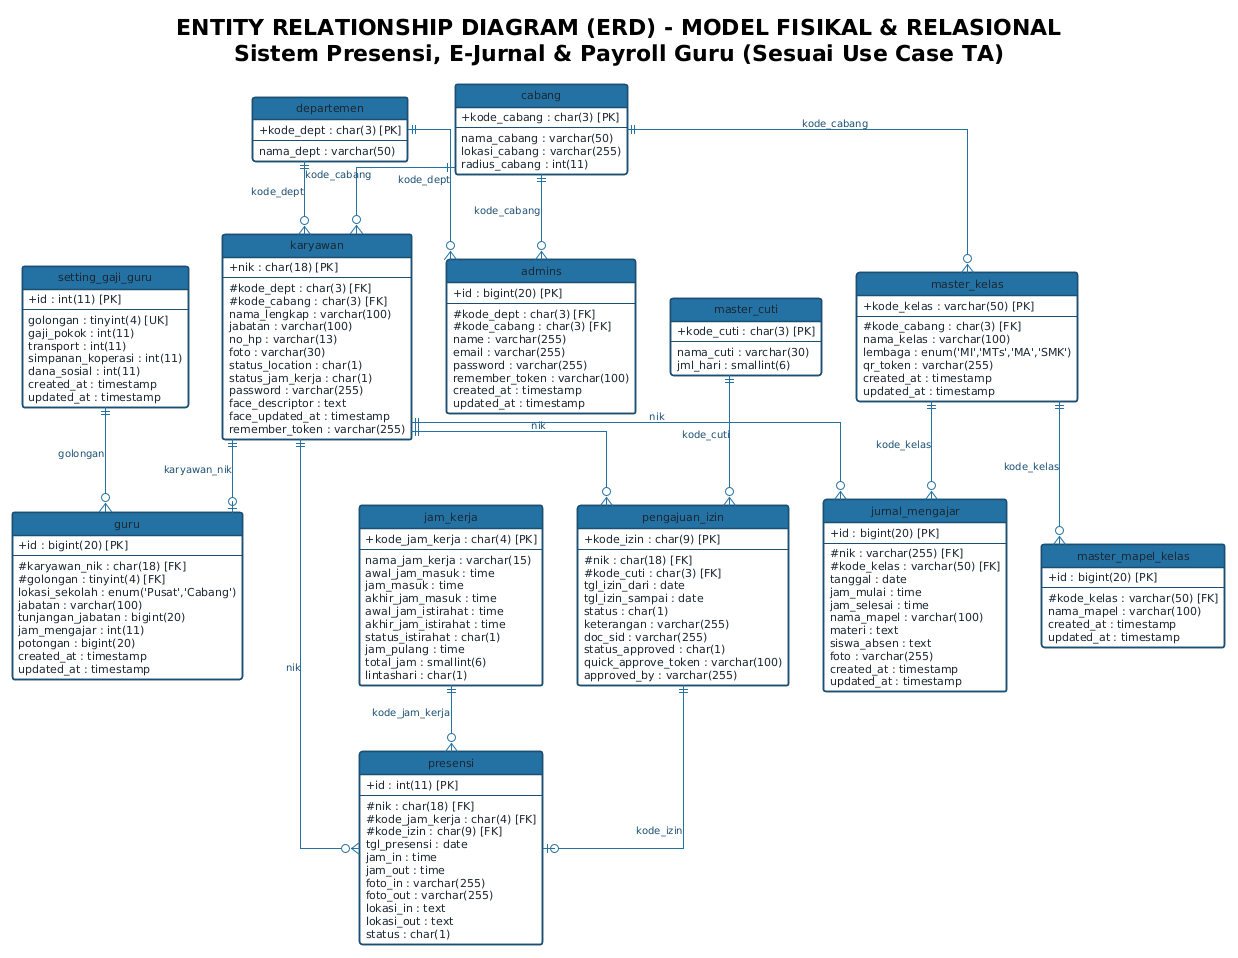

The diagram above was rendered by PlantUML. Its source (embedded in the PNG):
@startuml ERD_Fisikal_Relasional
!theme plain
skinparam backgroundColor white
skinparam shadowing false
skinparam defaultFontName "Segoe UI"
skinparam defaultFontSize 11
skinparam linetype ortho

hide circle
show members
skinparam classAttributeIconSize 0

' Styling Tabel ERD
skinparam class {
    BackgroundColor #FDFEFE
    BorderColor #1B4F72
    HeaderBackgroundColor #2471A3
    HeaderFontColor white
    FontColor #1B2631
    AttributeFontColor #1B2631
    FontSize 11
    BorderThickness 1.5
}

skinparam arrow {
    Color #2471A3
    FontColor #1B4F72
    FontSize 10
}

title **ENTITY RELATIONSHIP DIAGRAM (ERD) - MODEL FISIKAL & RELASIONAL**\n**Sistem Presensi, E-Jurnal & Payroll Guru (Sesuai Use Case TA)**

entity "admins" as admins {
    + id : bigint(20) [PK]
    --
    # kode_dept : char(3) [FK]
    # kode_cabang : char(3) [FK]
    name : varchar(255)
    email : varchar(255)
    password : varchar(255)
    remember_token : varchar(100)
    created_at : timestamp
    updated_at : timestamp
}

entity "karyawan" as karyawan {
    + nik : char(18) [PK]
    --
    # kode_dept : char(3) [FK]
    # kode_cabang : char(3) [FK]
    nama_lengkap : varchar(100)
    jabatan : varchar(100)
    no_hp : varchar(13)
    foto : varchar(30)
    status_location : char(1)
    status_jam_kerja : char(1)
    password : varchar(255)
    face_descriptor : text
    face_updated_at : timestamp
    remember_token : varchar(255)
}

entity "guru" as guru {
    + id : bigint(20) [PK]
    --
    # karyawan_nik : char(18) [FK]
    # golongan : tinyint(4) [FK]
    lokasi_sekolah : enum('Pusat','Cabang')
    jabatan : varchar(100)
    tunjangan_jabatan : bigint(20)
    jam_mengajar : int(11)
    potongan : bigint(20)
    created_at : timestamp
    updated_at : timestamp
}

entity "setting_gaji_guru" as setting_gaji_guru {
    + id : int(11) [PK]
    --
    golongan : tinyint(4) [UK]
    gaji_pokok : int(11)
    transport : int(11)
    simpanan_koperasi : int(11)
    dana_sosial : int(11)
    created_at : timestamp
    updated_at : timestamp
}

entity "departemen" as departemen {
    + kode_dept : char(3) [PK]
    --
    nama_dept : varchar(50)
}

entity "cabang" as cabang {
    + kode_cabang : char(3) [PK]
    --
    nama_cabang : varchar(50)
    lokasi_cabang : varchar(255)
    radius_cabang : int(11)
}

entity "jam_kerja" as jam_kerja {
    + kode_jam_kerja : char(4) [PK]
    --
    nama_jam_kerja : varchar(15)
    awal_jam_masuk : time
    jam_masuk : time
    akhir_jam_masuk : time
    awal_jam_istirahat : time
    akhir_jam_istirahat : time
    status_istirahat : char(1)
    jam_pulang : time
    total_jam : smallint(6)
    lintashari : char(1)
}

entity "presensi" as presensi {
    + id : int(11) [PK]
    --
    # nik : char(18) [FK]
    # kode_jam_kerja : char(4) [FK]
    # kode_izin : char(9) [FK]
    tgl_presensi : date
    jam_in : time
    jam_out : time
    foto_in : varchar(255)
    foto_out : varchar(255)
    lokasi_in : text
    lokasi_out : text
    status : char(1)
}

entity "pengajuan_izin" as pengajuan_izin {
    + kode_izin : char(9) [PK]
    --
    # nik : char(18) [FK]
    # kode_cuti : char(3) [FK]
    tgl_izin_dari : date
    tgl_izin_sampai : date
    status : char(1)
    keterangan : varchar(255)
    doc_sid : varchar(255)
    status_approved : char(1)
    quick_approve_token : varchar(100)
    approved_by : varchar(255)
}

entity "master_cuti" as master_cuti {
    + kode_cuti : char(3) [PK]
    --
    nama_cuti : varchar(30)
    jml_hari : smallint(6)
}

entity "master_kelas" as master_kelas {
    + kode_kelas : varchar(50) [PK]
    --
    # kode_cabang : char(3) [FK]
    nama_kelas : varchar(100)
    lembaga : enum('MI','MTs','MA','SMK')
    qr_token : varchar(255)
    created_at : timestamp
    updated_at : timestamp
}

entity "master_mapel_kelas" as master_mapel_kelas {
    + id : bigint(20) [PK]
    --
    # kode_kelas : varchar(50) [FK]
    nama_mapel : varchar(100)
    created_at : timestamp
    updated_at : timestamp
}

entity "jurnal_mengajar" as jurnal_mengajar {
    + id : bigint(20) [PK]
    --
    # nik : varchar(255) [FK]
    # kode_kelas : varchar(50) [FK]
    tanggal : date
    jam_mulai : time
    jam_selesai : time
    nama_mapel : varchar(100)
    materi : text
    siswa_absen : text
    foto : varchar(255)
    created_at : timestamp
    updated_at : timestamp
}

' ================= RELASI =================

departemen ||--o{ karyawan : "kode_dept"
cabang ||--o{ karyawan : "kode_cabang"

departemen ||--o{ admins : "kode_dept"
cabang ||--o{ admins : "kode_cabang"

karyawan ||--o{ presensi : "nik"
jam_kerja ||--o{ presensi : "kode_jam_kerja"

karyawan ||--o{ pengajuan_izin : "nik"
master_cuti ||--o{ pengajuan_izin : "kode_cuti"

pengajuan_izin ||--o| presensi : "kode_izin"

master_kelas ||--o{ master_mapel_kelas : "kode_kelas"
cabang ||--o{ master_kelas : "kode_cabang"

karyawan ||--o{ jurnal_mengajar : "nik"
master_kelas ||--o{ jurnal_mengajar : "kode_kelas"

karyawan ||--o| guru : "karyawan_nik"
setting_gaji_guru ||--o{ guru : "golongan"

@enduml